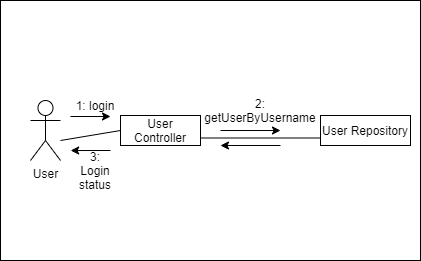

The diagram above was exported from draw.io. Its source (the exported page's mxGraphModel, read from the mxfile embedded in the PNG):
<mxGraphModel dx="1038" dy="499" grid="1" gridSize="10" guides="1" tooltips="1" connect="1" arrows="1" fold="1" page="1" pageScale="1" pageWidth="827" pageHeight="1169" math="0" shadow="0">
  <root>
    <mxCell id="0" />
    <mxCell id="1" parent="0" />
    <mxCell id="HqR2J3sqPsbs57NAR9IN-2" value="" style="rounded=0;whiteSpace=wrap;html=1;fillColor=#ffffff;" vertex="1" parent="1">
      <mxGeometry x="230" y="90" width="420" height="260" as="geometry" />
    </mxCell>
    <mxCell id="HqR2J3sqPsbs57NAR9IN-1" value="User" style="shape=umlActor;verticalLabelPosition=bottom;labelBackgroundColor=#ffffff;verticalAlign=top;html=1;outlineConnect=0;" vertex="1" parent="1">
      <mxGeometry x="260" y="190" width="30" height="60" as="geometry" />
    </mxCell>
    <mxCell id="HqR2J3sqPsbs57NAR9IN-7" value="" style="edgeStyle=orthogonalEdgeStyle;rounded=0;orthogonalLoop=1;jettySize=auto;html=1;" edge="1" parent="1">
      <mxGeometry relative="1" as="geometry">
        <mxPoint x="450" y="220" as="sourcePoint" />
        <mxPoint x="510" y="220" as="targetPoint" />
      </mxGeometry>
    </mxCell>
    <mxCell id="HqR2J3sqPsbs57NAR9IN-3" value="User Controller" style="rounded=0;whiteSpace=wrap;html=1;" vertex="1" parent="1">
      <mxGeometry x="350" y="205" width="80" height="30" as="geometry" />
    </mxCell>
    <mxCell id="HqR2J3sqPsbs57NAR9IN-5" value="1: login" style="text;html=1;strokeColor=none;fillColor=none;align=center;verticalAlign=middle;whiteSpace=wrap;rounded=0;" vertex="1" parent="1">
      <mxGeometry x="300" y="185" width="50" height="20" as="geometry" />
    </mxCell>
    <mxCell id="HqR2J3sqPsbs57NAR9IN-6" value="User Repository" style="rounded=0;whiteSpace=wrap;html=1;" vertex="1" parent="1">
      <mxGeometry x="550" y="205" width="90" height="30" as="geometry" />
    </mxCell>
    <mxCell id="HqR2J3sqPsbs57NAR9IN-8" value="2: getUserByUsername" style="text;html=1;strokeColor=none;fillColor=none;align=center;verticalAlign=middle;whiteSpace=wrap;rounded=0;" vertex="1" parent="1">
      <mxGeometry x="430" y="190" width="120" height="20" as="geometry" />
    </mxCell>
    <mxCell id="HqR2J3sqPsbs57NAR9IN-12" value="" style="endArrow=none;html=1;entryX=0;entryY=0.5;entryDx=0;entryDy=0;" edge="1" parent="1" target="HqR2J3sqPsbs57NAR9IN-3">
      <mxGeometry width="50" height="50" relative="1" as="geometry">
        <mxPoint x="290" y="230" as="sourcePoint" />
        <mxPoint x="440" y="230" as="targetPoint" />
      </mxGeometry>
    </mxCell>
    <mxCell id="HqR2J3sqPsbs57NAR9IN-14" value="" style="endArrow=classic;html=1;" edge="1" parent="1">
      <mxGeometry width="50" height="50" relative="1" as="geometry">
        <mxPoint x="300" y="206" as="sourcePoint" />
        <mxPoint x="340" y="206" as="targetPoint" />
      </mxGeometry>
    </mxCell>
    <mxCell id="HqR2J3sqPsbs57NAR9IN-15" value="" style="endArrow=none;html=1;entryX=0;entryY=0.75;entryDx=0;entryDy=0;exitX=1;exitY=0.75;exitDx=0;exitDy=0;" edge="1" parent="1" source="HqR2J3sqPsbs57NAR9IN-3" target="HqR2J3sqPsbs57NAR9IN-6">
      <mxGeometry width="50" height="50" relative="1" as="geometry">
        <mxPoint x="390" y="280" as="sourcePoint" />
        <mxPoint x="440" y="230" as="targetPoint" />
      </mxGeometry>
    </mxCell>
    <mxCell id="HqR2J3sqPsbs57NAR9IN-17" value="" style="endArrow=classic;html=1;" edge="1" parent="1">
      <mxGeometry width="50" height="50" relative="1" as="geometry">
        <mxPoint x="510" y="235" as="sourcePoint" />
        <mxPoint x="450" y="235" as="targetPoint" />
      </mxGeometry>
    </mxCell>
    <mxCell id="HqR2J3sqPsbs57NAR9IN-18" value="" style="endArrow=classic;html=1;entryX=0.167;entryY=0.577;entryDx=0;entryDy=0;entryPerimeter=0;" edge="1" parent="1" target="HqR2J3sqPsbs57NAR9IN-2">
      <mxGeometry width="50" height="50" relative="1" as="geometry">
        <mxPoint x="340" y="240" as="sourcePoint" />
        <mxPoint x="350" y="240" as="targetPoint" />
      </mxGeometry>
    </mxCell>
    <mxCell id="HqR2J3sqPsbs57NAR9IN-20" value="3: Login status" style="text;html=1;strokeColor=none;fillColor=none;align=center;verticalAlign=middle;whiteSpace=wrap;rounded=0;" vertex="1" parent="1">
      <mxGeometry x="305" y="250" width="40" height="20" as="geometry" />
    </mxCell>
  </root>
</mxGraphModel>